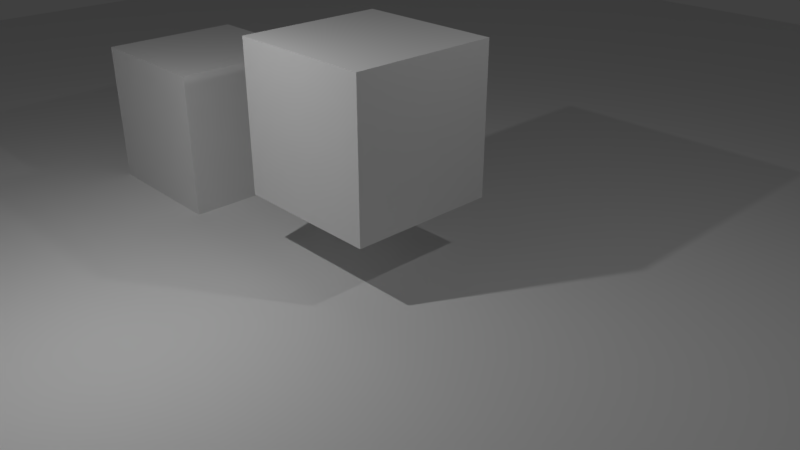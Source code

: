 # Source: movement.blend  (saved by Blender 2.79.0; exported with 4.5.12 LTS)
import bpy
from mathutils import Matrix  # noqa: F401  (used for matrix-valued properties, if any)

bpy.ops.wm.read_factory_settings(use_empty=True)
scene = bpy.context.scene
scene.name = 'Scene'

# ---- collections
col_collection_1 = bpy.data.collections.new('Collection 1'); scene.collection.children.link(col_collection_1)

# ---- materials (node trees are filled in below, after node groups)
mat_material = bpy.data.materials.new('Material')
mat_material.alpha_threshold = 0.0
mat_material.use_transparent_shadow = False
mat_material.roughness = 0.5
mat_material.line_color = (0.0, 0.0, 0.0, 1.0)

# ---- material node trees

# ---- world
world_world = bpy.data.worlds.new('World'); scene.world = world_world
world_world.color = (0.05088, 0.05088, 0.05088)
world_world.use_sun_shadow = False
world_world.sun_shadow_jitter_overblur = 0.0
world_world.cycles.sampling_method = 'MANUAL'

# ---- cameras
cam_camera = bpy.data.cameras.new('Camera')
cam_camera.clip_end = 100.0
cam_camera.lens = 35.0
cam_camera.sensor_width = 32.0
cam_camera.sensor_height = 18.0
cam_camera.ortho_scale = 7.314
cam_camera.dof.focus_distance = 0.0
cam_camera.dof.aperture_fstop = 128.0

# ---- lights
light_area = bpy.data.lights.new('Area', 'AREA')
light_area.transmission_factor = 0.0
light_area.energy = 78.54
light_area.shadow_buffer_clip_start = 0.5
light_area.shadow_soft_size = 0.1
light_area.shadow_maximum_resolution = 0.006
light_area.use_absolute_resolution = True
light_area.size = 0.1
light_area.size_y = 0.1
light_lamp = bpy.data.lights.new('Lamp', 'POINT')
light_lamp.transmission_factor = 0.0
light_lamp.cutoff_distance = 30.0
light_lamp.energy = 100.0
light_lamp.shadow_buffer_clip_start = 1.001
light_lamp.shadow_soft_size = 0.1
light_lamp.shadow_maximum_resolution = 0.006
light_lamp.use_absolute_resolution = True

# ---- meshes
me_cube_001 = bpy.data.meshes.new('Cube.001')
me_cube_001.from_pydata([(-1.0, -1.0, -1.0), (-1.0, -1.0, 1.0), (-1.0, 1.0, -1.0), (-1.0, 1.0, 1.0), (1.0, -1.0, -1.0), (1.0, -1.0, 1.0), (1.0, 1.0, -1.0), (1.0, 1.0, 1.0)], [], [(0, 1, 3, 2), (2, 3, 7, 6), (6, 7, 5, 4), (4, 5, 1, 0), (2, 6, 4, 0), (7, 3, 1, 5)])
me_cube_001.use_remesh_preserve_volume = False
me_cube_001.use_remesh_preserve_attributes = False
me_cube_001.use_mirror_vertex_groups = False
me_cube_001.update()
me_plane = bpy.data.meshes.new('Plane')
me_plane.from_pydata([(-1.0, -1.0, 0.0), (1.0, -1.0, 0.0), (-1.0, 1.0, 0.0), (1.0, 1.0, 0.0)], [], [(0, 1, 3, 2)])
me_plane.use_remesh_preserve_volume = False
me_plane.use_remesh_preserve_attributes = False
me_plane.use_mirror_vertex_groups = False
me_plane.update()
me_cube = bpy.data.meshes.new('Cube')
me_cube.from_pydata([(1.0, 1.0, -1.0), (1.0, -1.0, -1.0), (-1.0, -1.0, -1.0), (-1.0, 1.0, -1.0), (1.0, 1.0, 1.0), (1.0, -1.0, 1.0), (-1.0, -1.0, 1.0), (-1.0, 1.0, 1.0)], [], [(0, 1, 2, 3), (4, 7, 6, 5), (0, 4, 5, 1), (1, 5, 6, 2), (2, 6, 7, 3), (4, 0, 3, 7)])
me_cube.materials.append(mat_material)
me_cube.use_remesh_preserve_volume = False
me_cube.use_remesh_preserve_attributes = False
me_cube.use_mirror_vertex_groups = False
me_cube.update()

# ---- objects
ob_area = bpy.data.objects.new('Area', light_area)
ob_cube_001 = bpy.data.objects.new('Cube.001', me_cube_001)
ob_plane = bpy.data.objects.new('Plane', me_plane)
ob_cube = bpy.data.objects.new('Cube', me_cube)
ob_lamp = bpy.data.objects.new('Lamp', light_lamp)
ob_camera = bpy.data.objects.new('Camera', cam_camera)

# ---- transforms, parenting, visibility, modifiers, constraints
ob_area.location = (-0.3412, -3.579, 5.092)
ob_area.lineart.crease_threshold = 0.0
ob_cube_001.location = (0.0, 0.0, 1.818)
ob_cube_001.lineart.crease_threshold = 0.0
ob_plane.location = (0.0, 0.0, 0.0)
ob_plane.scale = (-16.06, -16.06, -16.06)
ob_plane.lineart.crease_threshold = 0.0
ob_cube.location = (-3.5, 0.02527, 1.0)
ob_cube.lock_rotations_4d = False
ob_cube.empty_display_type = 'ARROWS'
ob_cube.lineart.crease_threshold = 0.0
ob_lamp.location = (4.076, 1.005, 5.904)
ob_lamp.rotation_euler = (0.6503, 0.05522, 1.866)
ob_lamp.lock_rotations_4d = False
ob_lamp.empty_display_type = 'ARROWS'
ob_lamp.color = (0.0, 0.0, 0.0, 0.0)
ob_lamp.lineart.crease_threshold = 0.0
ob_camera.location = (7.481, -6.508, 5.344)
ob_camera.rotation_euler = (1.109, 0.0, 0.8149)
ob_camera.lock_rotations_4d = False
ob_camera.empty_display_type = 'ARROWS'
ob_camera.color = (0.0, 0.0, 0.0, 0.0)
ob_camera.display_type = 'WIRE'
ob_camera.lineart.crease_threshold = 0.0

# ---- collection membership
col_collection_1.objects.link(ob_area)
col_collection_1.objects.link(ob_cube_001)
col_collection_1.objects.link(ob_plane)
col_collection_1.objects.link(ob_cube)
col_collection_1.objects.link(ob_lamp)
col_collection_1.objects.link(ob_camera)

# ---- scene / render settings (as saved in the file)
scene.camera = ob_camera
scene.frame_start = 1; scene.frame_end = 250; scene.frame_set(1)
scene.render.engine = 'BLENDER_EEVEE_NEXT'
scene.render.resolution_percentage = 50
scene.render.dither_intensity = 0.0
scene.cycles.use_denoising = False
scene.cycles.samples = 128
scene.cycles.sampling_pattern = 'TABULATED_SOBOL'
scene.cycles.use_adaptive_sampling = False
scene.cycles.use_light_tree = False
scene.cycles.blur_glossy = 0.0
scene.cycles.sample_clamp_indirect = 0.0
scene.view_settings.view_transform = 'Standard'
bpy.context.view_layer.update()
